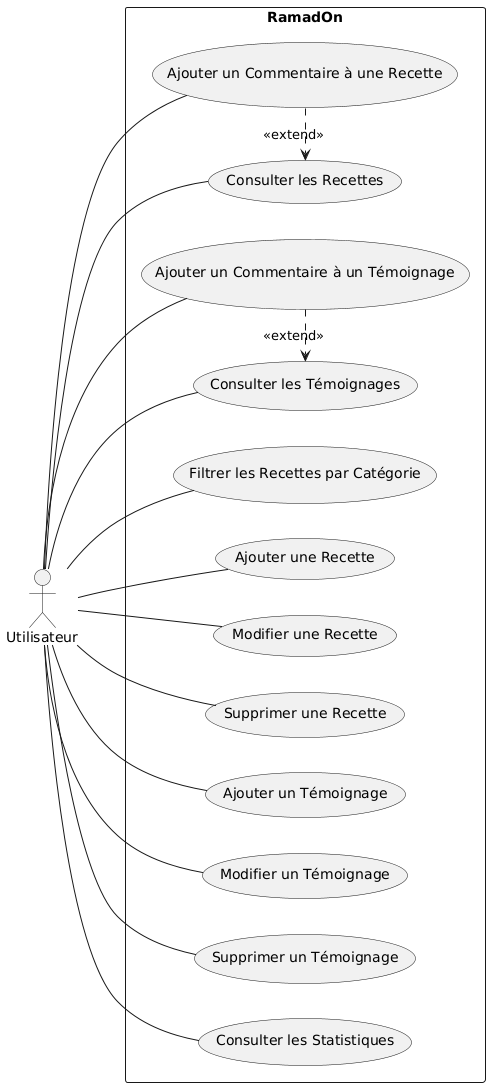

The diagram above was rendered by PlantUML. Its source (embedded in the PNG):
@startuml
left to right direction
actor "Utilisateur" as U
rectangle RamadOn {
  usecase "Consulter les Recettes" as CR
  usecase "Consulter les Témoignages" as CT
  usecase "Filtrer les Recettes par Catégorie" as FR
  usecase "Ajouter une Recette" as AR
  usecase "Modifier une Recette" as MR
  usecase "Supprimer une Recette" as SR
  usecase "Ajouter un Témoignage" as AT
  usecase "Modifier un Témoignage" as MT
  usecase "Supprimer un Témoignage" as ST
  usecase "Ajouter un Commentaire à une Recette" as CCR
  usecase "Ajouter un Commentaire à un Témoignage" as CCT
  usecase "Consulter les Statistiques" as S

  CCR .> CR : <<extend>>
  CCT .> CT : <<extend>>
}

U -- CR
U -- CT
U -- FR
U -- AR
U -- MR
U -- SR
U -- AT
U -- MT
U -- ST
U -- CCR
U -- CCT
U -- S
@enduml